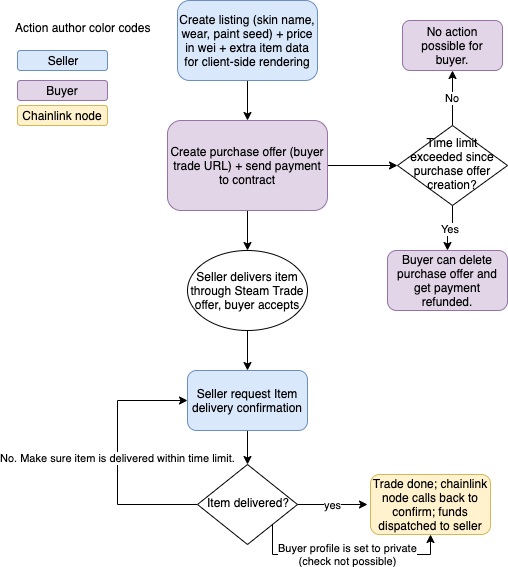

The diagram above was exported from draw.io. Its source (the exported page's mxGraphModel, read from the mxfile embedded in the PNG):
<mxGraphModel dx="1773" dy="475" grid="1" gridSize="10" guides="1" tooltips="1" connect="1" arrows="1" fold="1" page="1" pageScale="1" pageWidth="827" pageHeight="1169" math="0" shadow="0">
  <root>
    <mxCell id="WIyWlLk6GJQsqaUBKTNV-0" />
    <mxCell id="WIyWlLk6GJQsqaUBKTNV-1" parent="WIyWlLk6GJQsqaUBKTNV-0" />
    <mxCell id="RPeF9SuP3A0e_e9hxUb9-0" style="edgeStyle=orthogonalEdgeStyle;rounded=0;orthogonalLoop=1;jettySize=auto;html=1;exitX=0.5;exitY=1;exitDx=0;exitDy=0;" edge="1" parent="WIyWlLk6GJQsqaUBKTNV-1" source="WIyWlLk6GJQsqaUBKTNV-3" target="WIyWlLk6GJQsqaUBKTNV-7">
      <mxGeometry relative="1" as="geometry" />
    </mxCell>
    <mxCell id="WIyWlLk6GJQsqaUBKTNV-3" value="Create listing (skin name, wear, paint seed) + price in wei + extra item data for client-side rendering" style="rounded=1;whiteSpace=wrap;html=1;fontSize=12;glass=0;strokeWidth=1;shadow=0;fillColor=#dae8fc;strokeColor=#6c8ebf;" parent="WIyWlLk6GJQsqaUBKTNV-1" vertex="1">
      <mxGeometry x="160" y="80" width="140" height="80" as="geometry" />
    </mxCell>
    <mxCell id="RPeF9SuP3A0e_e9hxUb9-7" value="yes" style="edgeStyle=orthogonalEdgeStyle;rounded=0;orthogonalLoop=1;jettySize=auto;html=1;" edge="1" parent="WIyWlLk6GJQsqaUBKTNV-1" source="WIyWlLk6GJQsqaUBKTNV-6">
      <mxGeometry relative="1" as="geometry">
        <mxPoint x="350" y="584" as="targetPoint" />
      </mxGeometry>
    </mxCell>
    <mxCell id="RPeF9SuP3A0e_e9hxUb9-10" value="Buyer profile is set to private&lt;br&gt;(check not possible)" style="edgeStyle=orthogonalEdgeStyle;rounded=0;orthogonalLoop=1;jettySize=auto;html=1;exitX=1;exitY=1;exitDx=0;exitDy=0;entryX=0.5;entryY=1;entryDx=0;entryDy=0;" edge="1" parent="WIyWlLk6GJQsqaUBKTNV-1" source="WIyWlLk6GJQsqaUBKTNV-6" target="RPeF9SuP3A0e_e9hxUb9-8">
      <mxGeometry x="0.0096" relative="1" as="geometry">
        <Array as="points">
          <mxPoint x="255" y="634" />
          <mxPoint x="413" y="634" />
        </Array>
        <mxPoint as="offset" />
      </mxGeometry>
    </mxCell>
    <mxCell id="RPeF9SuP3A0e_e9hxUb9-11" value="No. Make sure item is delivered within time limit." style="edgeStyle=orthogonalEdgeStyle;rounded=0;orthogonalLoop=1;jettySize=auto;html=1;exitX=0;exitY=0.5;exitDx=0;exitDy=0;entryX=0;entryY=0.5;entryDx=0;entryDy=0;" edge="1" parent="WIyWlLk6GJQsqaUBKTNV-1" source="WIyWlLk6GJQsqaUBKTNV-6" target="RPeF9SuP3A0e_e9hxUb9-3">
      <mxGeometry relative="1" as="geometry">
        <Array as="points">
          <mxPoint x="100" y="584" />
          <mxPoint x="100" y="480" />
        </Array>
      </mxGeometry>
    </mxCell>
    <mxCell id="WIyWlLk6GJQsqaUBKTNV-6" value="Item delivered?" style="rhombus;whiteSpace=wrap;html=1;shadow=0;fontFamily=Helvetica;fontSize=12;align=center;strokeWidth=1;spacing=6;spacingTop=-4;" parent="WIyWlLk6GJQsqaUBKTNV-1" vertex="1">
      <mxGeometry x="180" y="544" width="100" height="80" as="geometry" />
    </mxCell>
    <mxCell id="RPeF9SuP3A0e_e9hxUb9-2" style="edgeStyle=orthogonalEdgeStyle;rounded=0;orthogonalLoop=1;jettySize=auto;html=1;exitX=0.5;exitY=1;exitDx=0;exitDy=0;entryX=0.5;entryY=0;entryDx=0;entryDy=0;" edge="1" parent="WIyWlLk6GJQsqaUBKTNV-1" source="WIyWlLk6GJQsqaUBKTNV-7" target="RPeF9SuP3A0e_e9hxUb9-1">
      <mxGeometry relative="1" as="geometry" />
    </mxCell>
    <mxCell id="RPeF9SuP3A0e_e9hxUb9-26" style="edgeStyle=orthogonalEdgeStyle;rounded=0;orthogonalLoop=1;jettySize=auto;html=1;exitX=1;exitY=0.5;exitDx=0;exitDy=0;entryX=0;entryY=0.5;entryDx=0;entryDy=0;" edge="1" parent="WIyWlLk6GJQsqaUBKTNV-1" source="WIyWlLk6GJQsqaUBKTNV-7" target="RPeF9SuP3A0e_e9hxUb9-12">
      <mxGeometry relative="1" as="geometry" />
    </mxCell>
    <mxCell id="WIyWlLk6GJQsqaUBKTNV-7" value="Create purchase offer (buyer trade URL) + send payment to contract" style="rounded=1;whiteSpace=wrap;html=1;fontSize=12;glass=0;strokeWidth=1;shadow=0;fillColor=#e1d5e7;strokeColor=#9673a6;" parent="WIyWlLk6GJQsqaUBKTNV-1" vertex="1">
      <mxGeometry x="150" y="200" width="160" height="90" as="geometry" />
    </mxCell>
    <mxCell id="RPeF9SuP3A0e_e9hxUb9-4" style="edgeStyle=orthogonalEdgeStyle;rounded=0;orthogonalLoop=1;jettySize=auto;html=1;entryX=0.5;entryY=0;entryDx=0;entryDy=0;" edge="1" parent="WIyWlLk6GJQsqaUBKTNV-1" source="RPeF9SuP3A0e_e9hxUb9-1" target="RPeF9SuP3A0e_e9hxUb9-3">
      <mxGeometry relative="1" as="geometry" />
    </mxCell>
    <mxCell id="RPeF9SuP3A0e_e9hxUb9-1" value="Seller delivers item through Steam Trade offer, buyer accepts" style="ellipse;whiteSpace=wrap;html=1;" vertex="1" parent="WIyWlLk6GJQsqaUBKTNV-1">
      <mxGeometry x="170" y="330" width="120" height="80" as="geometry" />
    </mxCell>
    <mxCell id="RPeF9SuP3A0e_e9hxUb9-6" style="edgeStyle=orthogonalEdgeStyle;rounded=0;orthogonalLoop=1;jettySize=auto;html=1;entryX=0.5;entryY=0;entryDx=0;entryDy=0;" edge="1" parent="WIyWlLk6GJQsqaUBKTNV-1" source="RPeF9SuP3A0e_e9hxUb9-3" target="WIyWlLk6GJQsqaUBKTNV-6">
      <mxGeometry relative="1" as="geometry" />
    </mxCell>
    <mxCell id="RPeF9SuP3A0e_e9hxUb9-3" value="Seller request Item delivery confirmation" style="rounded=1;whiteSpace=wrap;html=1;fillColor=#dae8fc;strokeColor=#6c8ebf;" vertex="1" parent="WIyWlLk6GJQsqaUBKTNV-1">
      <mxGeometry x="170" y="450" width="120" height="60" as="geometry" />
    </mxCell>
    <mxCell id="RPeF9SuP3A0e_e9hxUb9-8" value="Trade done; chainlink node calls back to confirm; funds dispatched to seller" style="rounded=1;whiteSpace=wrap;html=1;fillColor=#fff2cc;strokeColor=#d6b656;" vertex="1" parent="WIyWlLk6GJQsqaUBKTNV-1">
      <mxGeometry x="353" y="554" width="120" height="60" as="geometry" />
    </mxCell>
    <mxCell id="RPeF9SuP3A0e_e9hxUb9-14" value="Yes" style="edgeStyle=orthogonalEdgeStyle;rounded=0;orthogonalLoop=1;jettySize=auto;html=1;exitX=0.5;exitY=1;exitDx=0;exitDy=0;" edge="1" parent="WIyWlLk6GJQsqaUBKTNV-1" source="RPeF9SuP3A0e_e9hxUb9-12">
      <mxGeometry relative="1" as="geometry">
        <mxPoint x="430" y="330" as="targetPoint" />
      </mxGeometry>
    </mxCell>
    <mxCell id="RPeF9SuP3A0e_e9hxUb9-27" value="No" style="edgeStyle=orthogonalEdgeStyle;rounded=0;orthogonalLoop=1;jettySize=auto;html=1;exitX=0.5;exitY=0;exitDx=0;exitDy=0;entryX=0.5;entryY=1;entryDx=0;entryDy=0;" edge="1" parent="WIyWlLk6GJQsqaUBKTNV-1" source="RPeF9SuP3A0e_e9hxUb9-12" target="RPeF9SuP3A0e_e9hxUb9-29">
      <mxGeometry relative="1" as="geometry">
        <mxPoint x="435" y="160" as="targetPoint" />
      </mxGeometry>
    </mxCell>
    <mxCell id="RPeF9SuP3A0e_e9hxUb9-12" value="Time limit exceeded since purchase offer creation?" style="rhombus;whiteSpace=wrap;html=1;shadow=0;fontFamily=Helvetica;fontSize=12;align=center;strokeWidth=1;spacing=6;spacingTop=-4;" vertex="1" parent="WIyWlLk6GJQsqaUBKTNV-1">
      <mxGeometry x="380" y="205" width="110" height="80" as="geometry" />
    </mxCell>
    <mxCell id="RPeF9SuP3A0e_e9hxUb9-15" value="Buyer can delete purchase offer and get payment refunded." style="rounded=1;whiteSpace=wrap;html=1;fillColor=#e1d5e7;strokeColor=#9673a6;" vertex="1" parent="WIyWlLk6GJQsqaUBKTNV-1">
      <mxGeometry x="370" y="330" width="120" height="60" as="geometry" />
    </mxCell>
    <mxCell id="RPeF9SuP3A0e_e9hxUb9-16" value="Seller" style="rounded=1;whiteSpace=wrap;html=1;fillColor=#dae8fc;strokeColor=#6c8ebf;" vertex="1" parent="WIyWlLk6GJQsqaUBKTNV-1">
      <mxGeometry y="130" width="90" height="20" as="geometry" />
    </mxCell>
    <mxCell id="RPeF9SuP3A0e_e9hxUb9-19" value="Chainlink node" style="rounded=1;whiteSpace=wrap;html=1;fillColor=#fff2cc;strokeColor=#d6b656;" vertex="1" parent="WIyWlLk6GJQsqaUBKTNV-1">
      <mxGeometry y="185" width="90" height="20" as="geometry" />
    </mxCell>
    <mxCell id="RPeF9SuP3A0e_e9hxUb9-22" value="Buyer" style="rounded=1;whiteSpace=wrap;html=1;fillColor=#e1d5e7;strokeColor=#9673a6;" vertex="1" parent="WIyWlLk6GJQsqaUBKTNV-1">
      <mxGeometry y="160" width="90" height="20" as="geometry" />
    </mxCell>
    <mxCell id="RPeF9SuP3A0e_e9hxUb9-25" value="Action author color codes" style="text;html=1;align=center;verticalAlign=middle;resizable=0;points=[];autosize=1;" vertex="1" parent="WIyWlLk6GJQsqaUBKTNV-1">
      <mxGeometry x="-10" y="97" width="150" height="20" as="geometry" />
    </mxCell>
    <mxCell id="RPeF9SuP3A0e_e9hxUb9-29" value="No action possible for buyer." style="rounded=1;whiteSpace=wrap;html=1;fillColor=#e1d5e7;strokeColor=#9673a6;" vertex="1" parent="WIyWlLk6GJQsqaUBKTNV-1">
      <mxGeometry x="385" y="100" width="100" height="50" as="geometry" />
    </mxCell>
  </root>
</mxGraphModel>